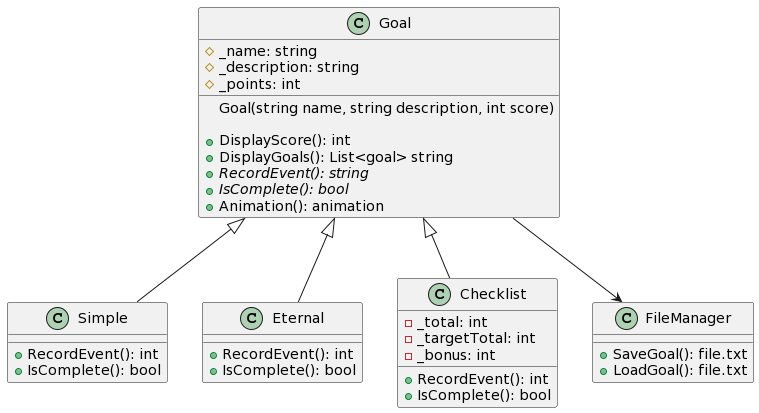

The diagram above was rendered by PlantUML. Its source (embedded in the PNG):
@startuml
Goal <|-- Simple
Goal <|-- Eternal
Goal <|-- Checklist
Goal --> FileManager

Class Goal {
#_name: string
#_description: string
#_points: int

Goal(string name, string description, int score)

+DisplayScore(): int
+DisplayGoals(): List<goal> string
{abstract}+RecordEvent(): string
{abstract}+IsComplete(): bool
+Animation(): animation
}

Class FileManager {
+SaveGoal(): file.txt
+LoadGoal(): file.txt
}

Class Simple {
+RecordEvent(): int 
+IsComplete(): bool
}

Class Eternal {
+RecordEvent(): int
+IsComplete(): bool
}

Class Checklist {
-_total: int
-_targetTotal: int
-_bonus: int
+RecordEvent(): int
+IsComplete(): bool
}
@enduml